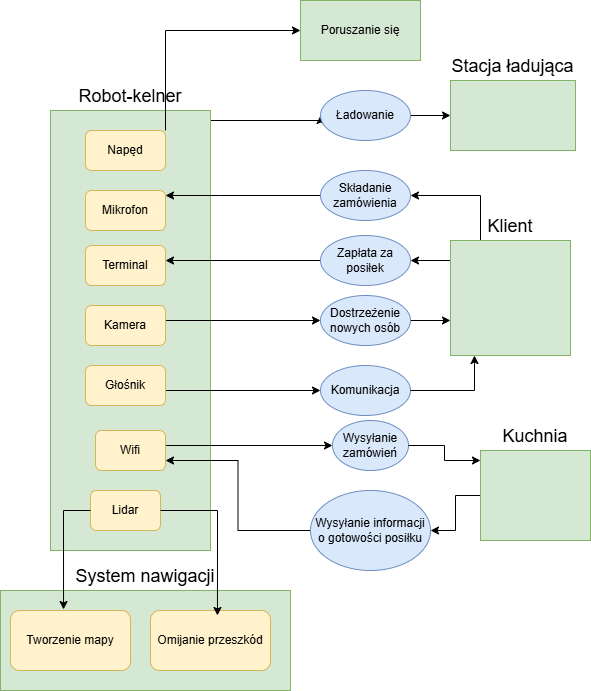

The diagram above was exported from draw.io. Its source (the exported page's mxGraphModel, read from the mxfile embedded in the PNG):
<mxGraphModel dx="1379" dy="757" grid="1" gridSize="10" guides="1" tooltips="1" connect="1" arrows="1" fold="1" page="1" pageScale="1" pageWidth="827" pageHeight="1169" math="0" shadow="0">
  <root>
    <mxCell id="0" />
    <mxCell id="1" parent="0" />
    <mxCell id="3Uo-DAgivyWrbPj_Y19s-6" style="edgeStyle=orthogonalEdgeStyle;rounded=0;orthogonalLoop=1;jettySize=auto;html=1;exitX=1;exitY=0.5;exitDx=0;exitDy=0;entryX=0;entryY=0.5;entryDx=0;entryDy=0;" edge="1" parent="1" source="3Uo-DAgivyWrbPj_Y19s-1" target="3Uo-DAgivyWrbPj_Y19s-5">
      <mxGeometry relative="1" as="geometry">
        <Array as="points">
          <mxPoint x="290" y="210" />
        </Array>
      </mxGeometry>
    </mxCell>
    <mxCell id="3Uo-DAgivyWrbPj_Y19s-1" value="&lt;font style=&quot;font-size: 18px;&quot;&gt;Robot-kelner&lt;/font&gt;" style="rounded=0;whiteSpace=wrap;html=1;fillColor=#d5e8d4;strokeColor=#82b366;spacingTop=0;labelPosition=center;verticalLabelPosition=top;align=center;verticalAlign=bottom;" vertex="1" parent="1">
      <mxGeometry x="130" y="200" width="160" height="440" as="geometry" />
    </mxCell>
    <mxCell id="3Uo-DAgivyWrbPj_Y19s-2" value="&lt;font style=&quot;font-size: 18px;&quot;&gt;Stacja ładująca&lt;/font&gt;" style="rounded=0;whiteSpace=wrap;html=1;fillColor=#d5e8d4;strokeColor=#82b366;spacingTop=0;labelPosition=center;verticalLabelPosition=top;align=center;verticalAlign=bottom;" vertex="1" parent="1">
      <mxGeometry x="530" y="170" width="125" height="70" as="geometry" />
    </mxCell>
    <mxCell id="3Uo-DAgivyWrbPj_Y19s-7" style="edgeStyle=orthogonalEdgeStyle;rounded=0;orthogonalLoop=1;jettySize=auto;html=1;exitX=1;exitY=0.5;exitDx=0;exitDy=0;" edge="1" parent="1" source="3Uo-DAgivyWrbPj_Y19s-5" target="3Uo-DAgivyWrbPj_Y19s-2">
      <mxGeometry relative="1" as="geometry" />
    </mxCell>
    <mxCell id="3Uo-DAgivyWrbPj_Y19s-5" value="Ładowanie" style="ellipse;whiteSpace=wrap;html=1;fillColor=#dae8fc;strokeColor=#6c8ebf;" vertex="1" parent="1">
      <mxGeometry x="400" y="180" width="90" height="50" as="geometry" />
    </mxCell>
    <mxCell id="3Uo-DAgivyWrbPj_Y19s-8" value="Lidar" style="rounded=1;whiteSpace=wrap;html=1;fillColor=#fff2cc;strokeColor=#d6b656;" vertex="1" parent="1">
      <mxGeometry x="170" y="580" width="70" height="40" as="geometry" />
    </mxCell>
    <mxCell id="3Uo-DAgivyWrbPj_Y19s-59" style="edgeStyle=orthogonalEdgeStyle;rounded=0;orthogonalLoop=1;jettySize=auto;html=1;exitX=1;exitY=0;exitDx=0;exitDy=0;entryX=0;entryY=0.5;entryDx=0;entryDy=0;" edge="1" parent="1" source="3Uo-DAgivyWrbPj_Y19s-9" target="3Uo-DAgivyWrbPj_Y19s-16">
      <mxGeometry relative="1" as="geometry" />
    </mxCell>
    <mxCell id="3Uo-DAgivyWrbPj_Y19s-9" value="Napęd" style="rounded=1;whiteSpace=wrap;html=1;fillColor=#fff2cc;strokeColor=#d6b656;" vertex="1" parent="1">
      <mxGeometry x="165" y="220" width="80" height="40" as="geometry" />
    </mxCell>
    <mxCell id="3Uo-DAgivyWrbPj_Y19s-16" value="Poruszanie się" style="rounded=0;whiteSpace=wrap;html=1;fillColor=#d5e8d4;strokeColor=#82b366;" vertex="1" parent="1">
      <mxGeometry x="380" y="90" width="120" height="60" as="geometry" />
    </mxCell>
    <mxCell id="3Uo-DAgivyWrbPj_Y19s-17" value="&lt;font style=&quot;font-size: 18px;&quot;&gt;System nawigacji&lt;/font&gt;" style="rounded=0;whiteSpace=wrap;html=1;fillColor=#d5e8d4;strokeColor=#82b366;spacingTop=0;labelPosition=center;verticalLabelPosition=top;align=center;verticalAlign=bottom;" vertex="1" parent="1">
      <mxGeometry x="80" y="680" width="290" height="100" as="geometry" />
    </mxCell>
    <mxCell id="3Uo-DAgivyWrbPj_Y19s-19" value="Tworzenie mapy" style="rounded=1;whiteSpace=wrap;html=1;fillColor=#fff2cc;strokeColor=#d6b656;" vertex="1" parent="1">
      <mxGeometry x="90" y="700" width="120" height="60" as="geometry" />
    </mxCell>
    <mxCell id="3Uo-DAgivyWrbPj_Y19s-20" value="Omijanie przeszkód" style="rounded=1;whiteSpace=wrap;html=1;fillColor=#fff2cc;strokeColor=#d6b656;" vertex="1" parent="1">
      <mxGeometry x="230" y="700" width="120" height="60" as="geometry" />
    </mxCell>
    <mxCell id="3Uo-DAgivyWrbPj_Y19s-25" value="Terminal" style="rounded=1;whiteSpace=wrap;html=1;fillColor=#fff2cc;strokeColor=#d6b656;" vertex="1" parent="1">
      <mxGeometry x="165" y="335" width="80" height="40" as="geometry" />
    </mxCell>
    <mxCell id="3Uo-DAgivyWrbPj_Y19s-28" style="edgeStyle=orthogonalEdgeStyle;rounded=0;orthogonalLoop=1;jettySize=auto;html=1;exitX=0;exitY=0;exitDx=0;exitDy=0;entryX=1;entryY=0.5;entryDx=0;entryDy=0;" edge="1" parent="1" source="3Uo-DAgivyWrbPj_Y19s-26" target="3Uo-DAgivyWrbPj_Y19s-27">
      <mxGeometry relative="1" as="geometry">
        <Array as="points">
          <mxPoint x="610" y="350" />
        </Array>
      </mxGeometry>
    </mxCell>
    <mxCell id="3Uo-DAgivyWrbPj_Y19s-34" style="edgeStyle=orthogonalEdgeStyle;rounded=0;orthogonalLoop=1;jettySize=auto;html=1;exitX=0.25;exitY=0;exitDx=0;exitDy=0;entryX=1;entryY=0.5;entryDx=0;entryDy=0;" edge="1" parent="1" source="3Uo-DAgivyWrbPj_Y19s-26" target="3Uo-DAgivyWrbPj_Y19s-32">
      <mxGeometry relative="1" as="geometry" />
    </mxCell>
    <mxCell id="3Uo-DAgivyWrbPj_Y19s-26" value="&lt;font style=&quot;font-size: 18px;&quot;&gt;Klient&lt;/font&gt;" style="rounded=0;whiteSpace=wrap;html=1;fillColor=#d5e8d4;strokeColor=#82b366;spacingTop=0;labelPosition=center;verticalLabelPosition=top;align=center;verticalAlign=bottom;" vertex="1" parent="1">
      <mxGeometry x="530" y="330" width="120" height="115" as="geometry" />
    </mxCell>
    <mxCell id="3Uo-DAgivyWrbPj_Y19s-52" style="edgeStyle=orthogonalEdgeStyle;rounded=0;orthogonalLoop=1;jettySize=auto;html=1;exitX=0;exitY=0.5;exitDx=0;exitDy=0;" edge="1" parent="1" source="3Uo-DAgivyWrbPj_Y19s-27" target="3Uo-DAgivyWrbPj_Y19s-25">
      <mxGeometry relative="1" as="geometry">
        <Array as="points">
          <mxPoint x="290" y="350" />
          <mxPoint x="290" y="350" />
        </Array>
      </mxGeometry>
    </mxCell>
    <mxCell id="3Uo-DAgivyWrbPj_Y19s-27" value="Zapłata za posiłek" style="ellipse;whiteSpace=wrap;html=1;fillColor=#dae8fc;strokeColor=#6c8ebf;" vertex="1" parent="1">
      <mxGeometry x="400" y="325" width="90" height="50" as="geometry" />
    </mxCell>
    <mxCell id="3Uo-DAgivyWrbPj_Y19s-31" value="Mikrofon" style="rounded=1;whiteSpace=wrap;html=1;fillColor=#fff2cc;strokeColor=#d6b656;" vertex="1" parent="1">
      <mxGeometry x="165" y="280" width="80" height="40" as="geometry" />
    </mxCell>
    <mxCell id="3Uo-DAgivyWrbPj_Y19s-35" style="edgeStyle=orthogonalEdgeStyle;rounded=0;orthogonalLoop=1;jettySize=auto;html=1;exitX=0;exitY=0.5;exitDx=0;exitDy=0;" edge="1" parent="1" source="3Uo-DAgivyWrbPj_Y19s-32" target="3Uo-DAgivyWrbPj_Y19s-31">
      <mxGeometry relative="1" as="geometry">
        <Array as="points">
          <mxPoint x="300" y="285" />
          <mxPoint x="300" y="285" />
        </Array>
      </mxGeometry>
    </mxCell>
    <mxCell id="3Uo-DAgivyWrbPj_Y19s-32" value="Składanie zamówienia" style="ellipse;whiteSpace=wrap;html=1;fillColor=#dae8fc;strokeColor=#6c8ebf;" vertex="1" parent="1">
      <mxGeometry x="400" y="260" width="90" height="50" as="geometry" />
    </mxCell>
    <mxCell id="3Uo-DAgivyWrbPj_Y19s-71" style="edgeStyle=orthogonalEdgeStyle;rounded=0;orthogonalLoop=1;jettySize=auto;html=1;exitX=1;exitY=0.25;exitDx=0;exitDy=0;" edge="1" parent="1" source="3Uo-DAgivyWrbPj_Y19s-37" target="3Uo-DAgivyWrbPj_Y19s-40">
      <mxGeometry relative="1" as="geometry">
        <Array as="points">
          <mxPoint x="245" y="535" />
        </Array>
      </mxGeometry>
    </mxCell>
    <mxCell id="3Uo-DAgivyWrbPj_Y19s-37" value="Wifi" style="rounded=1;whiteSpace=wrap;html=1;fillColor=#fff2cc;strokeColor=#d6b656;" vertex="1" parent="1">
      <mxGeometry x="175" y="520" width="70" height="40" as="geometry" />
    </mxCell>
    <mxCell id="3Uo-DAgivyWrbPj_Y19s-64" style="edgeStyle=orthogonalEdgeStyle;rounded=0;orthogonalLoop=1;jettySize=auto;html=1;entryX=1;entryY=0.5;entryDx=0;entryDy=0;" edge="1" parent="1" source="3Uo-DAgivyWrbPj_Y19s-39" target="3Uo-DAgivyWrbPj_Y19s-43">
      <mxGeometry relative="1" as="geometry" />
    </mxCell>
    <mxCell id="3Uo-DAgivyWrbPj_Y19s-39" value="&lt;font style=&quot;font-size: 18px;&quot;&gt;Kuchnia&lt;/font&gt;" style="rounded=0;whiteSpace=wrap;html=1;fillColor=#d5e8d4;strokeColor=#82b366;spacingTop=0;labelPosition=center;verticalLabelPosition=top;align=center;verticalAlign=bottom;" vertex="1" parent="1">
      <mxGeometry x="560" y="540" width="110" height="90" as="geometry" />
    </mxCell>
    <mxCell id="3Uo-DAgivyWrbPj_Y19s-40" value="Wysyłanie&lt;div&gt;zamówień&lt;/div&gt;" style="ellipse;whiteSpace=wrap;html=1;fillColor=#dae8fc;strokeColor=#6c8ebf;" vertex="1" parent="1">
      <mxGeometry x="412" y="510" width="76" height="50" as="geometry" />
    </mxCell>
    <mxCell id="3Uo-DAgivyWrbPj_Y19s-66" style="edgeStyle=orthogonalEdgeStyle;rounded=0;orthogonalLoop=1;jettySize=auto;html=1;entryX=1;entryY=0.75;entryDx=0;entryDy=0;" edge="1" parent="1" source="3Uo-DAgivyWrbPj_Y19s-43" target="3Uo-DAgivyWrbPj_Y19s-37">
      <mxGeometry relative="1" as="geometry">
        <mxPoint x="350" y="600" as="targetPoint" />
      </mxGeometry>
    </mxCell>
    <mxCell id="3Uo-DAgivyWrbPj_Y19s-43" value="Wysyłanie informacji o gotowości posiłku" style="ellipse;whiteSpace=wrap;html=1;fillColor=#dae8fc;strokeColor=#6c8ebf;" vertex="1" parent="1">
      <mxGeometry x="390" y="580" width="120" height="80" as="geometry" />
    </mxCell>
    <mxCell id="3Uo-DAgivyWrbPj_Y19s-50" style="edgeStyle=orthogonalEdgeStyle;rounded=0;orthogonalLoop=1;jettySize=auto;html=1;exitX=1;exitY=0.5;exitDx=0;exitDy=0;entryX=0;entryY=0.5;entryDx=0;entryDy=0;" edge="1" parent="1" source="3Uo-DAgivyWrbPj_Y19s-46" target="3Uo-DAgivyWrbPj_Y19s-49">
      <mxGeometry relative="1" as="geometry">
        <Array as="points">
          <mxPoint x="245" y="410" />
        </Array>
      </mxGeometry>
    </mxCell>
    <mxCell id="3Uo-DAgivyWrbPj_Y19s-46" value="Kamera" style="rounded=1;whiteSpace=wrap;html=1;fillColor=#fff2cc;strokeColor=#d6b656;" vertex="1" parent="1">
      <mxGeometry x="165" y="395" width="80" height="40" as="geometry" />
    </mxCell>
    <mxCell id="3Uo-DAgivyWrbPj_Y19s-51" style="edgeStyle=orthogonalEdgeStyle;rounded=0;orthogonalLoop=1;jettySize=auto;html=1;exitX=1;exitY=0.5;exitDx=0;exitDy=0;" edge="1" parent="1" source="3Uo-DAgivyWrbPj_Y19s-49" target="3Uo-DAgivyWrbPj_Y19s-26">
      <mxGeometry relative="1" as="geometry">
        <Array as="points">
          <mxPoint x="580" y="410" />
          <mxPoint x="580" y="410" />
        </Array>
      </mxGeometry>
    </mxCell>
    <mxCell id="3Uo-DAgivyWrbPj_Y19s-49" value="Dostrzeżenie nowych osób" style="ellipse;whiteSpace=wrap;html=1;fillColor=#dae8fc;strokeColor=#6c8ebf;" vertex="1" parent="1">
      <mxGeometry x="400" y="385" width="90" height="50" as="geometry" />
    </mxCell>
    <mxCell id="3Uo-DAgivyWrbPj_Y19s-55" style="edgeStyle=orthogonalEdgeStyle;rounded=0;orthogonalLoop=1;jettySize=auto;html=1;exitX=1;exitY=0.5;exitDx=0;exitDy=0;entryX=0;entryY=0.5;entryDx=0;entryDy=0;" edge="1" parent="1" source="3Uo-DAgivyWrbPj_Y19s-53" target="3Uo-DAgivyWrbPj_Y19s-54">
      <mxGeometry relative="1" as="geometry">
        <Array as="points">
          <mxPoint x="245" y="480" />
        </Array>
      </mxGeometry>
    </mxCell>
    <mxCell id="3Uo-DAgivyWrbPj_Y19s-53" value="Głośnik" style="rounded=1;whiteSpace=wrap;html=1;fillColor=#fff2cc;strokeColor=#d6b656;" vertex="1" parent="1">
      <mxGeometry x="165" y="455" width="80" height="40" as="geometry" />
    </mxCell>
    <mxCell id="3Uo-DAgivyWrbPj_Y19s-54" value="Komunikacja" style="ellipse;whiteSpace=wrap;html=1;fillColor=#dae8fc;strokeColor=#6c8ebf;" vertex="1" parent="1">
      <mxGeometry x="400" y="455" width="90" height="50" as="geometry" />
    </mxCell>
    <mxCell id="3Uo-DAgivyWrbPj_Y19s-56" style="edgeStyle=orthogonalEdgeStyle;rounded=0;orthogonalLoop=1;jettySize=auto;html=1;exitX=1;exitY=0.5;exitDx=0;exitDy=0;entryX=0.2;entryY=1;entryDx=0;entryDy=0;entryPerimeter=0;" edge="1" parent="1" source="3Uo-DAgivyWrbPj_Y19s-54" target="3Uo-DAgivyWrbPj_Y19s-26">
      <mxGeometry relative="1" as="geometry" />
    </mxCell>
    <mxCell id="3Uo-DAgivyWrbPj_Y19s-69" style="edgeStyle=orthogonalEdgeStyle;rounded=0;orthogonalLoop=1;jettySize=auto;html=1;exitX=1;exitY=0.5;exitDx=0;exitDy=0;entryX=0;entryY=0.111;entryDx=0;entryDy=0;entryPerimeter=0;" edge="1" parent="1" source="3Uo-DAgivyWrbPj_Y19s-40" target="3Uo-DAgivyWrbPj_Y19s-39">
      <mxGeometry relative="1" as="geometry" />
    </mxCell>
    <mxCell id="3Uo-DAgivyWrbPj_Y19s-72" style="edgeStyle=orthogonalEdgeStyle;rounded=0;orthogonalLoop=1;jettySize=auto;html=1;exitX=0;exitY=0.5;exitDx=0;exitDy=0;entryX=0.442;entryY=-0.017;entryDx=0;entryDy=0;entryPerimeter=0;" edge="1" parent="1" source="3Uo-DAgivyWrbPj_Y19s-8" target="3Uo-DAgivyWrbPj_Y19s-19">
      <mxGeometry relative="1" as="geometry" />
    </mxCell>
    <mxCell id="3Uo-DAgivyWrbPj_Y19s-73" style="edgeStyle=orthogonalEdgeStyle;rounded=0;orthogonalLoop=1;jettySize=auto;html=1;exitX=1;exitY=0.5;exitDx=0;exitDy=0;entryX=0.558;entryY=0.083;entryDx=0;entryDy=0;entryPerimeter=0;" edge="1" parent="1" source="3Uo-DAgivyWrbPj_Y19s-8" target="3Uo-DAgivyWrbPj_Y19s-20">
      <mxGeometry relative="1" as="geometry" />
    </mxCell>
  </root>
</mxGraphModel>